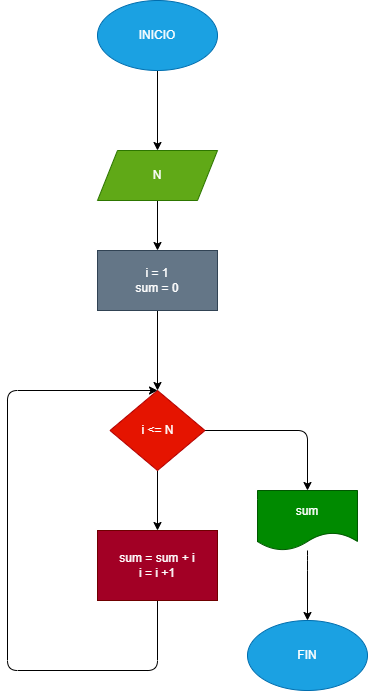

The diagram above was exported from draw.io. Its source (the exported page's mxGraphModel, read from the mxfile embedded in the PNG):
<mxGraphModel dx="1118" dy="790" grid="1" gridSize="10" guides="1" tooltips="1" connect="1" arrows="1" fold="1" page="1" pageScale="1" pageWidth="122200" pageHeight="112200" math="0" shadow="0">
  <root>
    <mxCell id="0" />
    <mxCell id="1" parent="0" />
    <mxCell id="3" style="edgeStyle=none;html=1;" edge="1" parent="1" source="2">
      <mxGeometry relative="1" as="geometry">
        <mxPoint x="710" y="160" as="targetPoint" />
      </mxGeometry>
    </mxCell>
    <mxCell id="2" value="INICIO" style="ellipse;whiteSpace=wrap;html=1;fillColor=#1ba1e2;fontColor=#ffffff;strokeColor=#006EAF;" vertex="1" parent="1">
      <mxGeometry x="650" y="10" width="120" height="70" as="geometry" />
    </mxCell>
    <mxCell id="6" value="" style="edgeStyle=none;html=1;" edge="1" parent="1" source="4" target="5">
      <mxGeometry relative="1" as="geometry" />
    </mxCell>
    <mxCell id="4" value="N" style="shape=parallelogram;perimeter=parallelogramPerimeter;whiteSpace=wrap;html=1;fixedSize=1;fillColor=#60a917;fontColor=#ffffff;strokeColor=#2D7600;" vertex="1" parent="1">
      <mxGeometry x="650" y="160" width="120" height="50" as="geometry" />
    </mxCell>
    <mxCell id="7" style="edgeStyle=none;html=1;" edge="1" parent="1" source="5">
      <mxGeometry relative="1" as="geometry">
        <mxPoint x="710" y="400" as="targetPoint" />
      </mxGeometry>
    </mxCell>
    <mxCell id="5" value="i = 1&lt;br&gt;sum = 0" style="whiteSpace=wrap;html=1;fillColor=#647687;fontColor=#ffffff;strokeColor=#314354;" vertex="1" parent="1">
      <mxGeometry x="650" y="260" width="120" height="60" as="geometry" />
    </mxCell>
    <mxCell id="9" style="edgeStyle=none;html=1;" edge="1" parent="1" source="8">
      <mxGeometry relative="1" as="geometry">
        <mxPoint x="710" y="540" as="targetPoint" />
      </mxGeometry>
    </mxCell>
    <mxCell id="13" style="edgeStyle=none;html=1;" edge="1" parent="1" source="8">
      <mxGeometry relative="1" as="geometry">
        <mxPoint x="860" y="500" as="targetPoint" />
        <Array as="points">
          <mxPoint x="860" y="440" />
        </Array>
      </mxGeometry>
    </mxCell>
    <mxCell id="8" value="i &amp;lt;= N" style="rhombus;whiteSpace=wrap;html=1;fillColor=#e51400;fontColor=#ffffff;strokeColor=#B20000;" vertex="1" parent="1">
      <mxGeometry x="662.5" y="400" width="95" height="80" as="geometry" />
    </mxCell>
    <mxCell id="12" style="edgeStyle=none;html=1;entryX=0.5;entryY=0;entryDx=0;entryDy=0;" edge="1" parent="1" source="11" target="8">
      <mxGeometry relative="1" as="geometry">
        <mxPoint x="560" y="360" as="targetPoint" />
        <Array as="points">
          <mxPoint x="710" y="680" />
          <mxPoint x="560" y="680" />
          <mxPoint x="560" y="400" />
        </Array>
      </mxGeometry>
    </mxCell>
    <mxCell id="11" value="sum = sum + i&lt;br&gt;i = i +1" style="rounded=0;whiteSpace=wrap;html=1;fillColor=#a20025;fontColor=#ffffff;strokeColor=#6F0000;" vertex="1" parent="1">
      <mxGeometry x="650" y="540" width="120" height="70" as="geometry" />
    </mxCell>
    <mxCell id="15" style="edgeStyle=none;html=1;" edge="1" parent="1" source="14">
      <mxGeometry relative="1" as="geometry">
        <mxPoint x="860" y="630" as="targetPoint" />
        <Array as="points">
          <mxPoint x="860" y="570" />
        </Array>
      </mxGeometry>
    </mxCell>
    <mxCell id="14" value="sum" style="shape=document;whiteSpace=wrap;html=1;boundedLbl=1;fillColor=#008a00;fontColor=#ffffff;strokeColor=#005700;" vertex="1" parent="1">
      <mxGeometry x="810" y="500" width="100" height="60" as="geometry" />
    </mxCell>
    <mxCell id="16" value="FIN" style="ellipse;whiteSpace=wrap;html=1;fillColor=#1ba1e2;fontColor=#ffffff;strokeColor=#006EAF;" vertex="1" parent="1">
      <mxGeometry x="800" y="630" width="120" height="70" as="geometry" />
    </mxCell>
  </root>
</mxGraphModel>